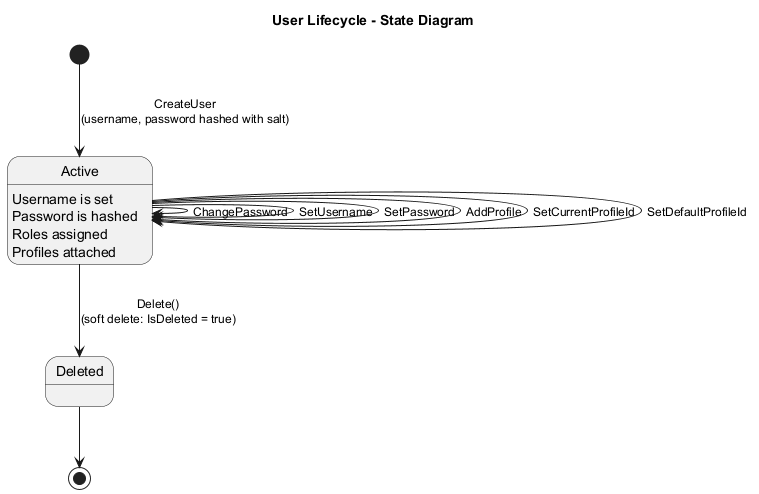

The diagram above was rendered by PlantUML. Its source (embedded in the PNG):
@startuml state-user-lifecycle

skinparam defaultFontSize 12
skinparam shadowing false
skinparam stateFontSize 14

title User Lifecycle - State Diagram

[*] --> Active : CreateUser\n(username, password hashed with salt)

state Active {
    Active : Username is set
    Active : Password is hashed
    Active : Roles assigned
    Active : Profiles attached
}

Active --> Active : ChangePassword
Active --> Active : SetUsername
Active --> Active : SetPassword
Active --> Active : AddProfile
Active --> Active : SetCurrentProfileId
Active --> Active : SetDefaultProfileId

Active --> Deleted : Delete()\n(soft delete: IsDeleted = true)

Deleted --> [*]

@enduml